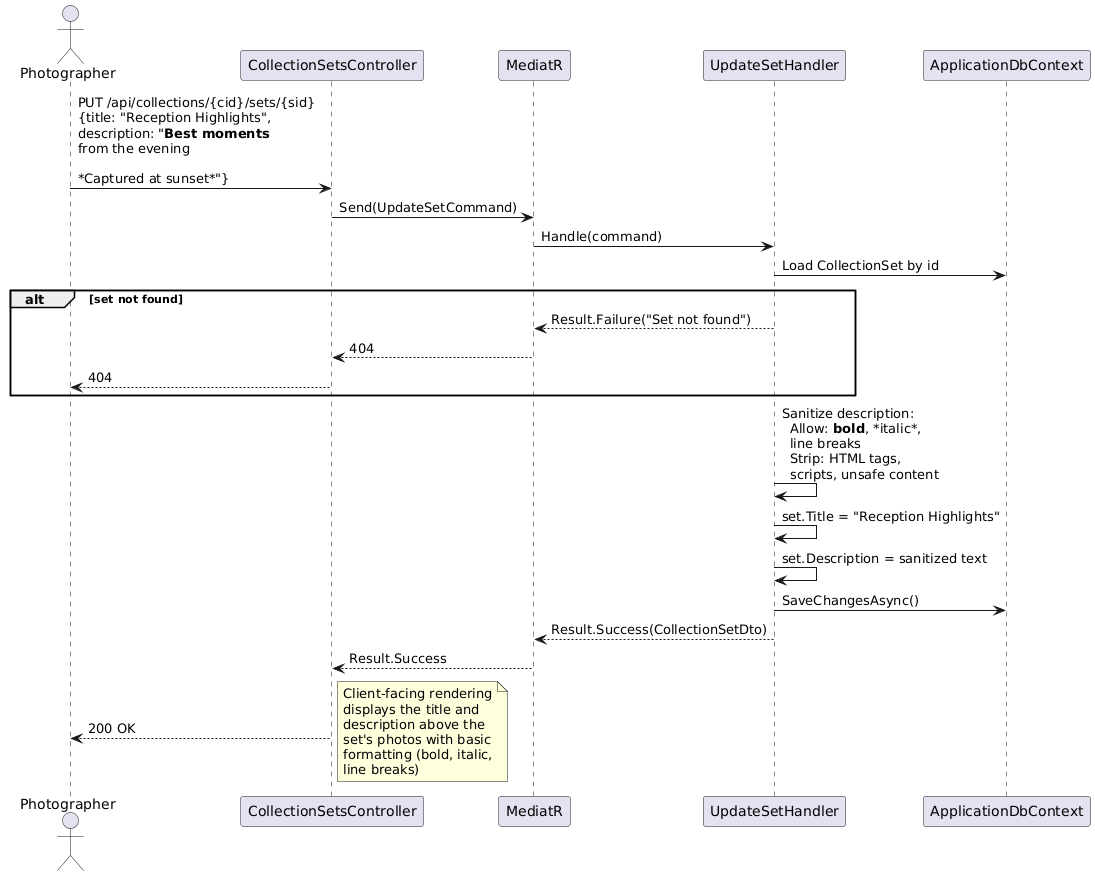

The diagram above was rendered by PlantUML. Its source (embedded in the PNG):
@startuml
actor Photographer as P
participant "CollectionSetsController" as CSC
participant "MediatR" as M
participant "UpdateSetHandler" as USH
participant "ApplicationDbContext" as DB

P -> CSC : PUT /api/collections/{cid}/sets/{sid}\n{title: "Reception Highlights",\ndescription: "**Best moments**\nfrom the evening\n\n*Captured at sunset*"}
CSC -> M : Send(UpdateSetCommand)
M -> USH : Handle(command)

USH -> DB : Load CollectionSet by id
alt set not found
  USH --> M : Result.Failure("Set not found")
  M --> CSC : 404
  CSC --> P : 404
end

USH -> USH : Sanitize description:\n  Allow: **bold**, *italic*,\n  line breaks\n  Strip: HTML tags,\n  scripts, unsafe content

USH -> USH : set.Title = "Reception Highlights"
USH -> USH : set.Description = sanitized text

USH -> DB : SaveChangesAsync()
USH --> M : Result.Success(CollectionSetDto)
M --> CSC : Result.Success
CSC --> P : 200 OK

note right
  Client-facing rendering
  displays the title and
  description above the
  set's photos with basic
  formatting (bold, italic,
  line breaks)
end note
@enduml